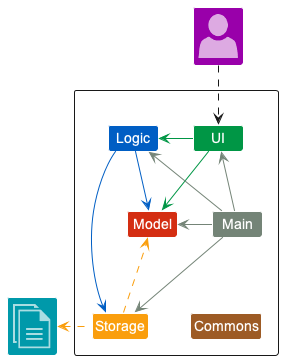

The diagram above was rendered by PlantUML. Its source (embedded in the PNG):
@startuml
!include <office/Concepts/globe_internet>
!include <office/Concepts/documents>
!include <office/Users/user>
!include style.puml

Package " "<<Rectangle>>{
    Class UI UI_COLOR
    Class Logic LOGIC_COLOR
    Class Storage STORAGE_COLOR
    Class Model MODEL_COLOR
    Class Main MAIN_COLOR
    Class Commons COMMONS_COLOR
}

Class "<$user>" as User USER_COLOR
Class "<$documents>" as File IMG_COLOR


UI -[UI_COLOR]left-> Logic
UI -[UI_COLOR]right-> Model
Logic -[LOGIC_COLOR]right-> Storage
Logic -[LOGIC_COLOR]-> Model
Main -[MAIN_COLOR]-> UI
Main -[MAIN_COLOR]up-> Logic
Main -[MAIN_COLOR]-> Storage
Main -[MAIN_COLOR]left-> Model
Main -[hidden]-> Commons
Logic -[hidden]-> Storage

Storage -[STORAGE_COLOR].> Model
Storage .[STORAGE_COLOR]left.> File
User ..> UI
@enduml